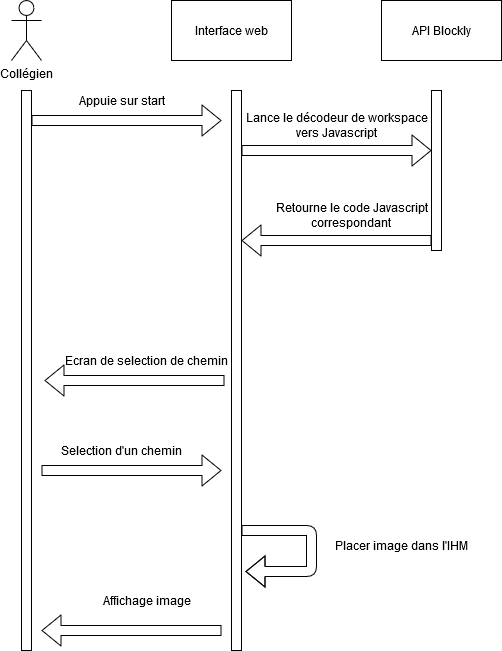

The diagram above was exported from draw.io. Its source (the exported page's mxGraphModel, read from the mxfile embedded in the PNG):
<mxGraphModel dx="868" dy="451" grid="1" gridSize="10" guides="1" tooltips="1" connect="1" arrows="1" fold="1" page="1" pageScale="1" pageWidth="827" pageHeight="1169" math="0" shadow="0">
  <root>
    <mxCell id="0" />
    <mxCell id="1" parent="0" />
    <mxCell id="uH0TUPpTuPkm7vTH1J3j-1" value="&lt;div&gt;Collégien&lt;/div&gt;" style="shape=umlActor;verticalLabelPosition=bottom;labelBackgroundColor=#ffffff;verticalAlign=top;html=1;outlineConnect=0;" parent="1" vertex="1">
      <mxGeometry x="130" y="30" width="30" height="60" as="geometry" />
    </mxCell>
    <mxCell id="uH0TUPpTuPkm7vTH1J3j-7" value="" style="rounded=0;whiteSpace=wrap;html=1;" parent="1" vertex="1">
      <mxGeometry x="140" y="120" width="10" height="560" as="geometry" />
    </mxCell>
    <mxCell id="uH0TUPpTuPkm7vTH1J3j-8" value="" style="rounded=0;whiteSpace=wrap;html=1;" parent="1" vertex="1">
      <mxGeometry x="350" y="120" width="10" height="560" as="geometry" />
    </mxCell>
    <mxCell id="uH0TUPpTuPkm7vTH1J3j-9" value="Interface web" style="rounded=0;whiteSpace=wrap;html=1;" parent="1" vertex="1">
      <mxGeometry x="290" y="30" width="120" height="60" as="geometry" />
    </mxCell>
    <mxCell id="uH0TUPpTuPkm7vTH1J3j-10" value="" style="shape=flexArrow;endArrow=classic;html=1;" parent="1" edge="1">
      <mxGeometry width="50" height="50" relative="1" as="geometry">
        <mxPoint x="150" y="150" as="sourcePoint" />
        <mxPoint x="340" y="150" as="targetPoint" />
      </mxGeometry>
    </mxCell>
    <mxCell id="uH0TUPpTuPkm7vTH1J3j-12" value="Appuie sur start" style="text;html=1;align=center;verticalAlign=middle;resizable=0;points=[];autosize=1;" parent="1" vertex="1">
      <mxGeometry x="190" y="120" width="100" height="20" as="geometry" />
    </mxCell>
    <mxCell id="uH0TUPpTuPkm7vTH1J3j-13" value="API Blockly" style="rounded=0;whiteSpace=wrap;html=1;" parent="1" vertex="1">
      <mxGeometry x="500" y="30" width="120" height="60" as="geometry" />
    </mxCell>
    <mxCell id="uH0TUPpTuPkm7vTH1J3j-14" value="" style="rounded=0;whiteSpace=wrap;html=1;" parent="1" vertex="1">
      <mxGeometry x="550" y="120" width="10" height="160" as="geometry" />
    </mxCell>
    <mxCell id="uH0TUPpTuPkm7vTH1J3j-15" value="" style="shape=flexArrow;endArrow=classic;html=1;" parent="1" edge="1">
      <mxGeometry width="50" height="50" relative="1" as="geometry">
        <mxPoint x="360" y="180" as="sourcePoint" />
        <mxPoint x="550" y="180" as="targetPoint" />
      </mxGeometry>
    </mxCell>
    <mxCell id="uH0TUPpTuPkm7vTH1J3j-16" value="&lt;div&gt;Lance le décodeur de workspace&lt;/div&gt;&lt;div&gt;vers Javascript&lt;br&gt;&lt;/div&gt;" style="text;html=1;align=center;verticalAlign=middle;resizable=0;points=[];autosize=1;" parent="1" vertex="1">
      <mxGeometry x="360" y="140" width="190" height="30" as="geometry" />
    </mxCell>
    <mxCell id="uH0TUPpTuPkm7vTH1J3j-17" value="" style="shape=flexArrow;endArrow=classic;html=1;" parent="1" edge="1">
      <mxGeometry width="50" height="50" relative="1" as="geometry">
        <mxPoint x="550" y="270" as="sourcePoint" />
        <mxPoint x="360" y="270" as="targetPoint" />
      </mxGeometry>
    </mxCell>
    <mxCell id="uH0TUPpTuPkm7vTH1J3j-18" value="&lt;div&gt;Retourne le code Javascript&lt;/div&gt;&lt;div&gt;correspondant&lt;br&gt;&lt;/div&gt;" style="text;html=1;align=center;verticalAlign=middle;resizable=0;points=[];autosize=1;" parent="1" vertex="1">
      <mxGeometry x="390" y="230" width="160" height="30" as="geometry" />
    </mxCell>
    <mxCell id="uH0TUPpTuPkm7vTH1J3j-27" value="" style="shape=flexArrow;endArrow=classic;html=1;" parent="1" edge="1">
      <mxGeometry width="50" height="50" relative="1" as="geometry">
        <mxPoint x="343" y="410" as="sourcePoint" />
        <mxPoint x="163" y="410" as="targetPoint" />
      </mxGeometry>
    </mxCell>
    <mxCell id="wZ9DXVHb-evJywhBpBDa-4" value="Ecran de selection de chemin" style="text;html=1;align=center;verticalAlign=middle;resizable=0;points=[];autosize=1;" parent="1" vertex="1">
      <mxGeometry x="180" y="380" width="170" height="20" as="geometry" />
    </mxCell>
    <mxCell id="wZ9DXVHb-evJywhBpBDa-5" value="Selection d'un chemin" style="text;html=1;align=center;verticalAlign=middle;resizable=0;points=[];autosize=1;" parent="1" vertex="1">
      <mxGeometry x="175" y="470" width="130" height="20" as="geometry" />
    </mxCell>
    <mxCell id="wZ9DXVHb-evJywhBpBDa-6" value="Affichage image" style="text;html=1;align=center;verticalAlign=middle;resizable=0;points=[];autosize=1;" parent="1" vertex="1">
      <mxGeometry x="215" y="620" width="100" height="20" as="geometry" />
    </mxCell>
    <mxCell id="wZ9DXVHb-evJywhBpBDa-7" value="" style="shape=flexArrow;endArrow=classic;html=1;" parent="1" edge="1">
      <mxGeometry width="50" height="50" relative="1" as="geometry">
        <mxPoint x="160" y="500" as="sourcePoint" />
        <mxPoint x="340" y="500" as="targetPoint" />
      </mxGeometry>
    </mxCell>
    <mxCell id="wZ9DXVHb-evJywhBpBDa-8" value="" style="shape=flexArrow;endArrow=classic;html=1;" parent="1" edge="1">
      <mxGeometry width="50" height="50" relative="1" as="geometry">
        <mxPoint x="340" y="660" as="sourcePoint" />
        <mxPoint x="160" y="660" as="targetPoint" />
      </mxGeometry>
    </mxCell>
    <mxCell id="wZ9DXVHb-evJywhBpBDa-9" value="" style="shape=flexArrow;endArrow=classic;html=1;" parent="1" edge="1">
      <mxGeometry width="50" height="50" relative="1" as="geometry">
        <mxPoint x="360" y="560" as="sourcePoint" />
        <mxPoint x="364" y="601" as="targetPoint" />
        <Array as="points">
          <mxPoint x="430" y="560" />
          <mxPoint x="430" y="601" />
        </Array>
      </mxGeometry>
    </mxCell>
    <mxCell id="wZ9DXVHb-evJywhBpBDa-10" value="Placer image dans l'IHM" style="text;html=1;align=center;verticalAlign=middle;resizable=0;points=[];autosize=1;" parent="1" vertex="1">
      <mxGeometry x="450" y="565" width="140" height="20" as="geometry" />
    </mxCell>
  </root>
</mxGraphModel>